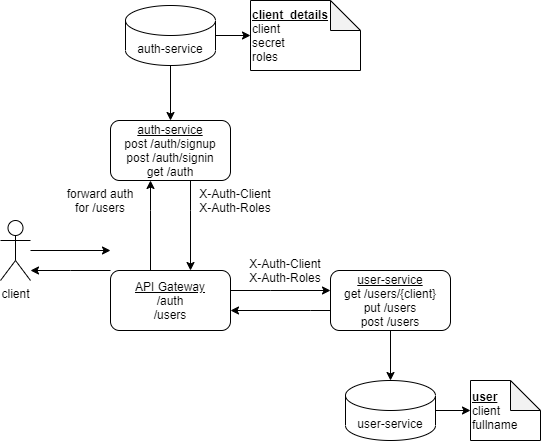

The diagram above was exported from draw.io. Its source (the exported page's mxGraphModel, read from the mxfile embedded in the PNG):
<mxGraphModel dx="1422" dy="762" grid="1" gridSize="10" guides="1" tooltips="1" connect="1" arrows="1" fold="1" page="1" pageScale="1" pageWidth="850" pageHeight="1100" math="0" shadow="0" extFonts="Permanent Marker^https://fonts.googleapis.com/css?family=Permanent+Marker">
  <root>
    <mxCell id="0" />
    <mxCell id="1" parent="0" />
    <mxCell id="2kVcuih4vim7N5ecQymW-15" value="" style="edgeStyle=orthogonalEdgeStyle;rounded=0;orthogonalLoop=1;jettySize=auto;html=1;" edge="1" parent="1" source="2kVcuih4vim7N5ecQymW-1" target="2kVcuih4vim7N5ecQymW-3">
      <mxGeometry relative="1" as="geometry">
        <Array as="points">
          <mxPoint x="310" y="320" />
          <mxPoint x="310" y="320" />
        </Array>
      </mxGeometry>
    </mxCell>
    <mxCell id="2kVcuih4vim7N5ecQymW-22" value="" style="edgeStyle=orthogonalEdgeStyle;rounded=0;orthogonalLoop=1;jettySize=auto;html=1;" edge="1" parent="1" source="2kVcuih4vim7N5ecQymW-1" target="2kVcuih4vim7N5ecQymW-2">
      <mxGeometry relative="1" as="geometry">
        <Array as="points">
          <mxPoint x="190" y="240" />
          <mxPoint x="190" y="240" />
        </Array>
      </mxGeometry>
    </mxCell>
    <mxCell id="2kVcuih4vim7N5ecQymW-26" value="" style="edgeStyle=orthogonalEdgeStyle;rounded=0;orthogonalLoop=1;jettySize=auto;html=1;" edge="1" parent="1" source="2kVcuih4vim7N5ecQymW-1" target="2kVcuih4vim7N5ecQymW-24">
      <mxGeometry relative="1" as="geometry">
        <Array as="points">
          <mxPoint x="110" y="300" />
          <mxPoint x="110" y="300" />
        </Array>
      </mxGeometry>
    </mxCell>
    <mxCell id="2kVcuih4vim7N5ecQymW-1" value="&lt;u&gt;API Gateway&lt;/u&gt;&lt;br&gt;/auth&lt;br&gt;/users" style="rounded=1;whiteSpace=wrap;html=1;" vertex="1" parent="1">
      <mxGeometry x="150" y="300" width="120" height="60" as="geometry" />
    </mxCell>
    <mxCell id="2kVcuih4vim7N5ecQymW-23" value="" style="edgeStyle=orthogonalEdgeStyle;rounded=0;orthogonalLoop=1;jettySize=auto;html=1;" edge="1" parent="1" source="2kVcuih4vim7N5ecQymW-2" target="2kVcuih4vim7N5ecQymW-1">
      <mxGeometry relative="1" as="geometry">
        <Array as="points">
          <mxPoint x="230" y="240" />
          <mxPoint x="230" y="240" />
        </Array>
      </mxGeometry>
    </mxCell>
    <mxCell id="2kVcuih4vim7N5ecQymW-2" value="&lt;u&gt;auth-service&lt;/u&gt;&lt;br&gt;post /auth/signup&lt;br&gt;post /auth/signin&lt;br&gt;get /auth" style="rounded=1;whiteSpace=wrap;html=1;" vertex="1" parent="1">
      <mxGeometry x="150" y="150" width="120" height="60" as="geometry" />
    </mxCell>
    <mxCell id="2kVcuih4vim7N5ecQymW-14" style="edgeStyle=orthogonalEdgeStyle;rounded=0;orthogonalLoop=1;jettySize=auto;html=1;" edge="1" parent="1" source="2kVcuih4vim7N5ecQymW-3" target="2kVcuih4vim7N5ecQymW-6">
      <mxGeometry relative="1" as="geometry" />
    </mxCell>
    <mxCell id="2kVcuih4vim7N5ecQymW-16" value="" style="edgeStyle=orthogonalEdgeStyle;rounded=0;orthogonalLoop=1;jettySize=auto;html=1;" edge="1" parent="1" source="2kVcuih4vim7N5ecQymW-3" target="2kVcuih4vim7N5ecQymW-1">
      <mxGeometry relative="1" as="geometry">
        <Array as="points">
          <mxPoint x="350" y="340" />
          <mxPoint x="350" y="340" />
        </Array>
      </mxGeometry>
    </mxCell>
    <mxCell id="2kVcuih4vim7N5ecQymW-3" value="&lt;u&gt;user-service&lt;br&gt;g&lt;/u&gt;et /users/{client}&lt;br&gt;put /users&lt;br&gt;post /users" style="rounded=1;whiteSpace=wrap;html=1;" vertex="1" parent="1">
      <mxGeometry x="370" y="300" width="120" height="60" as="geometry" />
    </mxCell>
    <mxCell id="2kVcuih4vim7N5ecQymW-12" value="" style="edgeStyle=orthogonalEdgeStyle;rounded=0;orthogonalLoop=1;jettySize=auto;html=1;" edge="1" parent="1" source="2kVcuih4vim7N5ecQymW-5" target="2kVcuih4vim7N5ecQymW-11">
      <mxGeometry relative="1" as="geometry" />
    </mxCell>
    <mxCell id="2kVcuih4vim7N5ecQymW-13" style="edgeStyle=orthogonalEdgeStyle;rounded=0;orthogonalLoop=1;jettySize=auto;html=1;entryX=0.5;entryY=0;entryDx=0;entryDy=0;" edge="1" parent="1" source="2kVcuih4vim7N5ecQymW-5" target="2kVcuih4vim7N5ecQymW-2">
      <mxGeometry relative="1" as="geometry" />
    </mxCell>
    <mxCell id="2kVcuih4vim7N5ecQymW-5" value="auth-service" style="shape=cylinder3;whiteSpace=wrap;html=1;boundedLbl=1;backgroundOutline=1;size=15;" vertex="1" parent="1">
      <mxGeometry x="165" y="35" width="90" height="60" as="geometry" />
    </mxCell>
    <mxCell id="2kVcuih4vim7N5ecQymW-8" value="" style="edgeStyle=orthogonalEdgeStyle;rounded=0;orthogonalLoop=1;jettySize=auto;html=1;" edge="1" parent="1" source="2kVcuih4vim7N5ecQymW-6" target="2kVcuih4vim7N5ecQymW-7">
      <mxGeometry relative="1" as="geometry" />
    </mxCell>
    <mxCell id="2kVcuih4vim7N5ecQymW-6" value="user-service" style="shape=cylinder3;whiteSpace=wrap;html=1;boundedLbl=1;backgroundOutline=1;size=15;" vertex="1" parent="1">
      <mxGeometry x="385" y="410" width="90" height="60" as="geometry" />
    </mxCell>
    <mxCell id="2kVcuih4vim7N5ecQymW-7" value="&lt;b&gt;&lt;u&gt;user&lt;/u&gt;&lt;/b&gt;&lt;br&gt;client&lt;br&gt;fullname" style="shape=note;whiteSpace=wrap;html=1;backgroundOutline=1;darkOpacity=0.05;align=left;" vertex="1" parent="1">
      <mxGeometry x="510" y="410" width="70" height="60" as="geometry" />
    </mxCell>
    <mxCell id="2kVcuih4vim7N5ecQymW-11" value="&lt;b&gt;&lt;u&gt;client_details&lt;br&gt;&lt;/u&gt;&lt;/b&gt;client&lt;br&gt;secret&lt;br&gt;roles" style="shape=note;whiteSpace=wrap;html=1;backgroundOutline=1;darkOpacity=0.05;align=left;" vertex="1" parent="1">
      <mxGeometry x="290" y="30" width="110" height="70" as="geometry" />
    </mxCell>
    <mxCell id="2kVcuih4vim7N5ecQymW-25" style="edgeStyle=orthogonalEdgeStyle;rounded=0;orthogonalLoop=1;jettySize=auto;html=1;" edge="1" parent="1">
      <mxGeometry relative="1" as="geometry">
        <mxPoint x="70" y="280" as="sourcePoint" />
        <mxPoint x="150" y="280" as="targetPoint" />
        <Array as="points">
          <mxPoint x="70" y="280" />
          <mxPoint x="150" y="280" />
        </Array>
      </mxGeometry>
    </mxCell>
    <mxCell id="2kVcuih4vim7N5ecQymW-24" value="client" style="shape=umlActor;verticalLabelPosition=bottom;verticalAlign=top;html=1;outlineConnect=0;" vertex="1" parent="1">
      <mxGeometry x="40" y="250" width="30" height="60" as="geometry" />
    </mxCell>
    <mxCell id="2kVcuih4vim7N5ecQymW-28" value="forward auth for /users" style="text;html=1;strokeColor=none;fillColor=none;align=center;verticalAlign=middle;whiteSpace=wrap;rounded=0;" vertex="1" parent="1">
      <mxGeometry x="100" y="220" width="80" height="20" as="geometry" />
    </mxCell>
    <mxCell id="2kVcuih4vim7N5ecQymW-32" value="X-Auth-Client&lt;br&gt;X-Auth-Roles" style="text;html=1;strokeColor=none;fillColor=none;align=center;verticalAlign=middle;whiteSpace=wrap;rounded=0;" vertex="1" parent="1">
      <mxGeometry x="230" y="220" width="90" height="20" as="geometry" />
    </mxCell>
    <mxCell id="2kVcuih4vim7N5ecQymW-33" value="X-Auth-Client&lt;br&gt;X-Auth-Roles" style="text;html=1;strokeColor=none;fillColor=none;align=center;verticalAlign=middle;whiteSpace=wrap;rounded=0;" vertex="1" parent="1">
      <mxGeometry x="280" y="290" width="90" height="20" as="geometry" />
    </mxCell>
  </root>
</mxGraphModel>